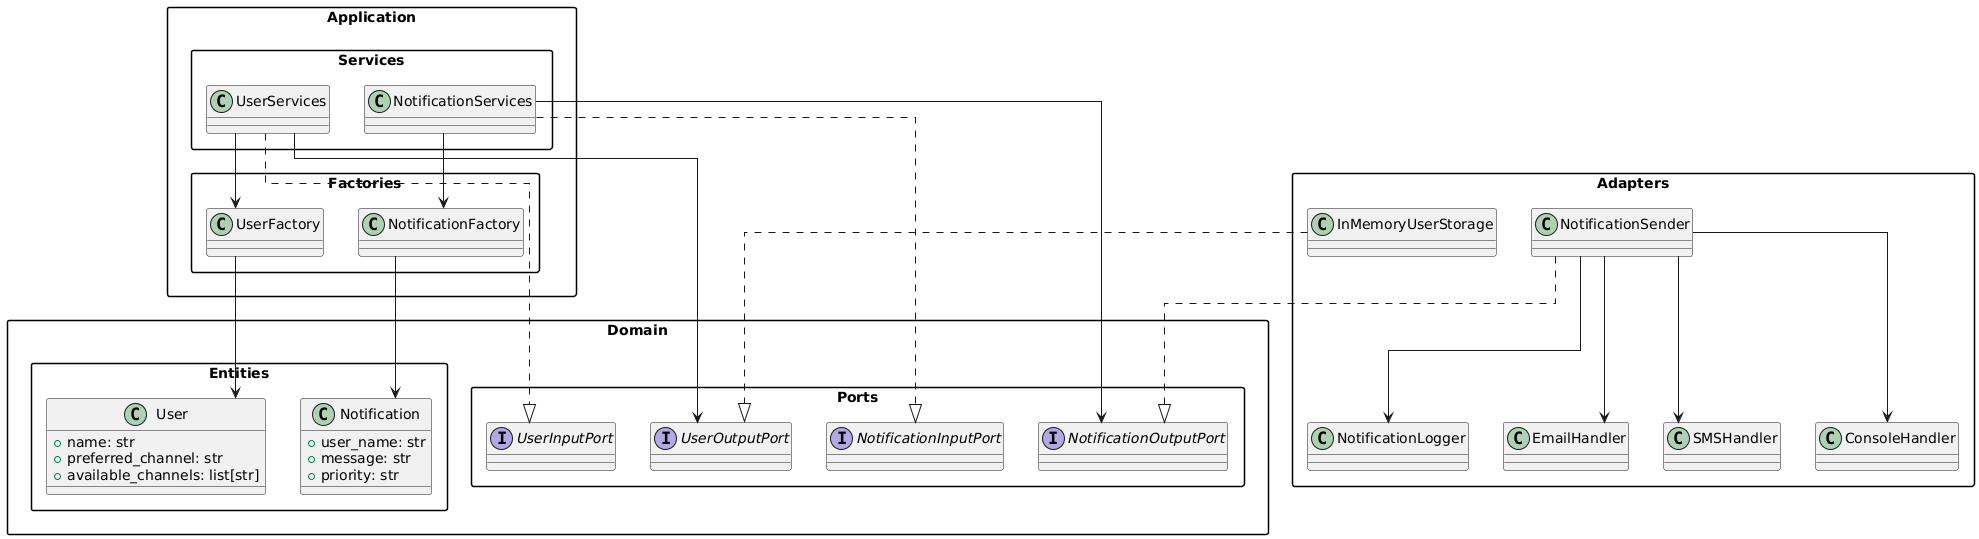

The diagram above was rendered by PlantUML. Its source (embedded in the PNG):
@startuml
skinparam packageStyle rectangle
skinparam linetype ortho

package "Domain" {
  package "Entities" {
    class User {
      +name: str
      +preferred_channel: str
      +available_channels: list[str]
    }

    class Notification {
      +user_name: str
      +message: str
      +priority: str
    }
  }

  package "Ports" {
    interface UserInputPort
    interface UserOutputPort
    interface NotificationInputPort
    interface NotificationOutputPort
  }
}

package "Application" {
  package "Services" {
   class UserServices
   class NotificationServices
}
  package "Factories"{
  class UserFactory
  class NotificationFactory
}
}

package "Adapters" {
  class InMemoryUserStorage
  class NotificationSender
  class NotificationLogger
  class EmailHandler
  class SMSHandler
  class ConsoleHandler
}

' Relationships
UserServices ..|> UserInputPort
UserServices --> UserOutputPort
UserServices --> UserFactory
UserFactory --> User

NotificationServices ..|> NotificationInputPort
NotificationServices --> NotificationOutputPort
NotificationServices --> NotificationFactory
NotificationFactory --> Notification

InMemoryUserStorage ..|> UserOutputPort
NotificationSender ..|> NotificationOutputPort

NotificationSender --> EmailHandler
NotificationSender --> SMSHandler
NotificationSender --> ConsoleHandler

NotificationSender --> NotificationLogger
@enduml